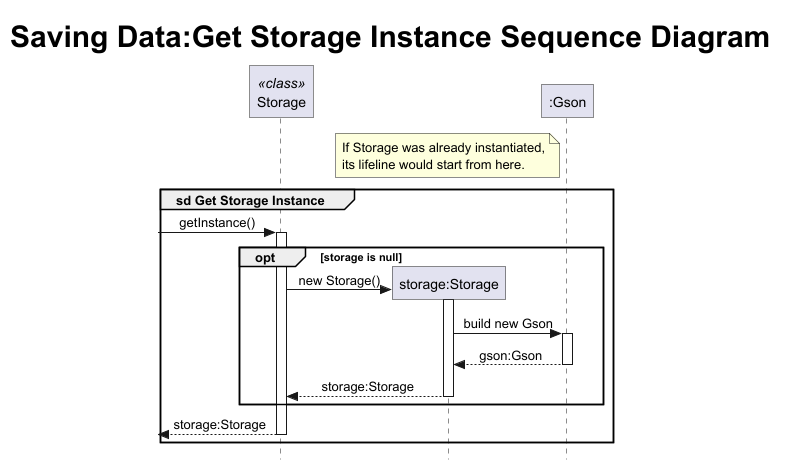

The diagram above was rendered by PlantUML. Its source (embedded in the PNG):
@startuml
!include ../.PlantUMLSequence.config

title <size:30>Saving Data:Get Storage Instance Sequence Diagram

participant Storage as stc <<class>>
participant "storage:Storage" as st
note over st : If Storage was already instantiated,\nits lifeline would start from here.
participant ":Gson" as gson

group sd Get Storage Instance
    [-> stc : getInstance()
    opt storage is null
        stc -> st ** : new Storage()
        st ++
        st -> gson : build new Gson
        return gson:Gson
        return storage:Storage
    end
    return storage:Storage
end

@enduml